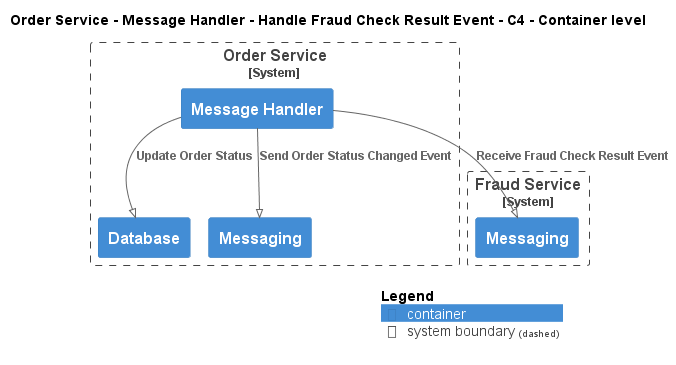

The diagram above was rendered by PlantUML. Its source (embedded in the PNG):
@startuml
!pragma layout smetana
!include ..\..\..\..\..\..\.c4s\C4_Container.puml

AddElementTag("state:new", $bgColor=green, $fontColor=#ffffff, $borderColor=green, $shadowing="False")
AddElementTag("state:changed", $bgColor=orange, $fontColor=#ffffff, $borderColor=orange, $shadowing="False")
AddElementTag("state:removed", $bgColor=red, $fontColor=#ffffff, $borderColor=red, $shadowing="False")

AddRelTag("state:new", $textColor=green, $lineColor=green)
AddRelTag("state:changed", $textColor=orange, $lineColor=orange)
AddRelTag("state:removed", $textColor=red, $lineColor=red)

SHOW_PERSON_PORTRAIT()
LAYOUT_TOP_DOWN()

skinparam linetype polyline

title Order Service - Message Handler - Handle Fraud Check Result Event - C4 - Container level


System_Boundary(ECommercePlatform.SoftwareSystems.OrderService, "Order Service") {
    Container(ECommercePlatform.SoftwareSystems.OrderService.Containers.MessageHandler, "Message Handler", "", "")
    Container(ECommercePlatform.SoftwareSystems.OrderService.Containers.Database, "Database", "", "")
    Container(ECommercePlatform.SoftwareSystems.OrderService.Containers.Messaging, "Messaging", "", "")
}

System_Boundary(ECommercePlatform.SoftwareSystems.FraudService, "Fraud Service") {
    Container(ECommercePlatform.SoftwareSystems.FraudService.Containers.Messaging, "Messaging", "", "")
}

Rel(ECommercePlatform.SoftwareSystems.OrderService.Containers.MessageHandler, ECommercePlatform.SoftwareSystems.FraudService.Containers.Messaging, "Receive Fraud Check Result Event")
Rel(ECommercePlatform.SoftwareSystems.OrderService.Containers.MessageHandler, ECommercePlatform.SoftwareSystems.OrderService.Containers.Database, "Update Order Status")
Rel(ECommercePlatform.SoftwareSystems.OrderService.Containers.MessageHandler, ECommercePlatform.SoftwareSystems.OrderService.Containers.Messaging, "Send Order Status Changed Event")


SHOW_LEGEND()
@enduml